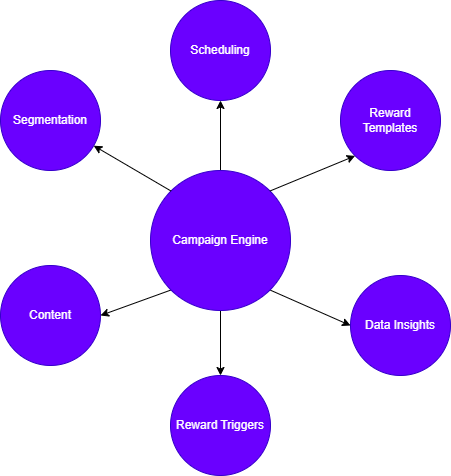

The diagram above was exported from draw.io. Its source (the exported page's mxGraphModel, read from the mxfile embedded in the PNG):
<mxGraphModel dx="1378" dy="754" grid="1" gridSize="10" guides="1" tooltips="1" connect="1" arrows="1" fold="1" page="1" pageScale="1" pageWidth="827" pageHeight="1169" math="0" shadow="0">
  <root>
    <mxCell id="0" />
    <mxCell id="1" parent="0" />
    <mxCell id="2" edge="1" parent="1" source="6" style="rounded=0;orthogonalLoop=1;jettySize=auto;html=1;entryX=0;entryY=0.5;entryDx=0;entryDy=0;exitX=1;exitY=1;exitDx=0;exitDy=0;" target="9">
      <mxGeometry relative="1" as="geometry">
        <mxPoint x="490" y="440" as="sourcePoint" />
      </mxGeometry>
    </mxCell>
    <mxCell id="3" edge="1" parent="1" source="6" style="edgeStyle=orthogonalEdgeStyle;rounded=0;orthogonalLoop=1;jettySize=auto;html=1;exitX=0.5;exitY=0;exitDx=0;exitDy=0;entryX=0.5;entryY=1;entryDx=0;entryDy=0;" target="14">
      <mxGeometry relative="1" as="geometry" />
    </mxCell>
    <mxCell id="4" edge="1" parent="1" style="edgeStyle=orthogonalEdgeStyle;rounded=0;orthogonalLoop=1;jettySize=auto;html=1;exitX=0.5;exitY=1;exitDx=0;exitDy=0;entryX=0.5;entryY=0;entryDx=0;entryDy=0;" target="10">
      <mxGeometry relative="1" as="geometry">
        <mxPoint x="430" y="425" as="sourcePoint" />
      </mxGeometry>
    </mxCell>
    <mxCell id="5" edge="1" parent="1" source="6" style="rounded=0;orthogonalLoop=1;jettySize=auto;html=1;exitX=0;exitY=1;exitDx=0;exitDy=0;entryX=1;entryY=0.5;entryDx=0;entryDy=0;" target="13">
      <mxGeometry relative="1" as="geometry" />
    </mxCell>
    <mxCell id="6" parent="1" style="ellipse;whiteSpace=wrap;html=1;aspect=fixed;fillColor=light-dark(#6A00FF,#FF6666);fontColor=#ffffff;strokeColor=#3700CC;" value="Campaign Engine" vertex="1">
      <mxGeometry height="140" width="140" x="360" y="310" as="geometry" />
    </mxCell>
    <mxCell id="7" parent="1" style="ellipse;whiteSpace=wrap;html=1;aspect=fixed;fillColor=light-dark(#6A00FF,#FF6666);fontColor=#ffffff;strokeColor=#3700CC;" value="Segmentation" vertex="1">
      <mxGeometry height="100" width="100" x="210" y="210" as="geometry" />
    </mxCell>
    <mxCell id="8" parent="1" style="ellipse;whiteSpace=wrap;html=1;aspect=fixed;fillColor=light-dark(#6A00FF,#FF6666);fontColor=#ffffff;strokeColor=#3700CC;" value="Reward Templates" vertex="1">
      <mxGeometry height="100" width="100" x="550" y="210" as="geometry" />
    </mxCell>
    <mxCell id="9" parent="1" style="ellipse;whiteSpace=wrap;html=1;aspect=fixed;fillColor=light-dark(#6A00FF,#FF6666);fontColor=#ffffff;strokeColor=#3700CC;" value="Data Insights" vertex="1">
      <mxGeometry height="100" width="100" x="560" y="415" as="geometry" />
    </mxCell>
    <mxCell id="10" parent="1" style="ellipse;whiteSpace=wrap;html=1;aspect=fixed;fillColor=light-dark(#6A00FF,#FF6666);fontColor=#ffffff;strokeColor=#3700CC;" value="Reward Triggers" vertex="1">
      <mxGeometry height="100" width="100" x="380" y="515" as="geometry" />
    </mxCell>
    <mxCell id="11" edge="1" parent="1" source="6" style="endArrow=classic;html=1;rounded=0;exitX=0;exitY=0;exitDx=0;exitDy=0;" target="7" value="">
      <mxGeometry height="50" relative="1" width="50" as="geometry">
        <mxPoint x="370" y="330" as="sourcePoint" />
        <mxPoint x="330" y="340" as="targetPoint" />
      </mxGeometry>
    </mxCell>
    <mxCell id="12" edge="1" parent="1" source="6" style="endArrow=classic;html=1;rounded=0;exitX=1;exitY=0;exitDx=0;exitDy=0;entryX=0;entryY=1;entryDx=0;entryDy=0;" target="8" value="">
      <mxGeometry height="50" relative="1" width="50" as="geometry">
        <mxPoint x="432" y="339" as="sourcePoint" />
        <mxPoint x="360" y="280" as="targetPoint" />
      </mxGeometry>
    </mxCell>
    <mxCell id="13" parent="1" style="ellipse;whiteSpace=wrap;html=1;aspect=fixed;fillColor=light-dark(#6A00FF,#FF6666);fontColor=#ffffff;strokeColor=#3700CC;" value="Content" vertex="1">
      <mxGeometry height="100" width="100" x="210" y="405" as="geometry" />
    </mxCell>
    <mxCell id="14" parent="1" style="ellipse;whiteSpace=wrap;html=1;aspect=fixed;fillColor=light-dark(#6A00FF,#FF6666);fontColor=#ffffff;strokeColor=#3700CC;" value="Scheduling" vertex="1">
      <mxGeometry height="100" width="100" x="380" y="140" as="geometry" />
    </mxCell>
  </root>
</mxGraphModel>